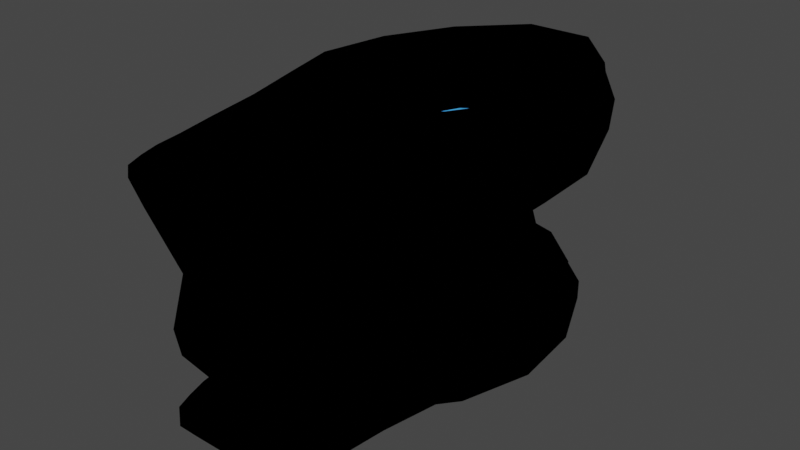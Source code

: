 # Source: toilet_base.blend  (saved by Blender 3.4.6; exported with 4.5.12 LTS)
import bpy
from mathutils import Matrix  # noqa: F401  (used for matrix-valued properties, if any)

bpy.ops.wm.read_factory_settings(use_empty=True)
scene = bpy.context.scene
scene.name = 'Scene'

# ---- collections
col_collection = bpy.data.collections.new('Collection'); scene.collection.children.link(col_collection)

# ---- materials (node trees are filled in below, after node groups)
mat_water = bpy.data.materials.new('Water')
mat_water.use_transparent_shadow = False
mat_water.diffuse_color = (1.0, 1.0, 1.0, 1.0)
mat_water.roughness = 0.5528
mat_water.specular_intensity = 0.0
mat_toiletbody = bpy.data.materials.new('ToiletBody')
mat_toiletbody.use_transparent_shadow = False
mat_toiletbody.diffuse_color = (1.0, 1.0, 1.0, 1.0)
mat_toiletbody.roughness = 0.5528
mat_toiletbody.specular_intensity = 0.0
mat_outline = bpy.data.materials.new('Outline')
mat_outline.alpha_threshold = 0.0
mat_outline.use_backface_culling = True
mat_outline.roughness = 0.5
mat_outline.line_color = (0.0, 0.0, 0.0, 1.0)

# ---- node groups
ng_auto_smooth = bpy.data.node_groups.new('Auto Smooth', 'GeometryNodeTree')
_s = ng_auto_smooth.interface.new_socket(name='Geometry', in_out='OUTPUT', socket_type='NodeSocketGeometry')
_s = ng_auto_smooth.interface.new_socket(name='Geometry', in_out='INPUT', socket_type='NodeSocketGeometry')
_s = ng_auto_smooth.interface.new_socket(name='Angle', in_out='INPUT', socket_type='NodeSocketFloat')
_s.subtype = 'ANGLE'
_s.min_value = 0.0
_s.max_value = 3.142
ng_auto_smooth.is_modifier = True
_N = ng_auto_smooth.nodes; _L = ng_auto_smooth.links
n0 = _N.new('NodeGroupOutput'); n0.name = 'Group Output'; n0.location = (480, -100)
n1 = _N.new('NodeGroupInput'); n1.name = 'Group Input'; n1.location = (-420, -300)
n2 = _N.new('NodeGroupInput'); n2.name = 'Group Input.001'; n2.location = (-60, -100)
n3 = _N.new('GeometryNodeSetShadeSmooth'); n3.name = 'Set Shade Smooth'; n3.location = (120, -100)
n3.domain = 'EDGE'
n4 = _N.new('GeometryNodeSetShadeSmooth'); n4.name = 'Set Shade Smooth.001'; n4.location = (300, -100)
n5 = _N.new('GeometryNodeInputMeshEdgeAngle'); n5.name = 'Edge Angle'; n5.location = (-420, -220)
n6 = _N.new('GeometryNodeInputEdgeSmooth'); n6.name = 'Is Edge Smooth'; n6.location = (-60, -160)
n7 = _N.new('GeometryNodeInputShadeSmooth'); n7.name = 'Is Face Smooth'; n7.location = (-240, -340)
n8 = _N.new('FunctionNodeBooleanMath'); n8.name = 'Boolean Math'; n8.location = (-60, -220)
n9 = _N.new('FunctionNodeCompare'); n9.name = 'Compare'; n9.location = (-240, -180)
n9.operation = 'LESS_EQUAL'
_L.new(n5.outputs[0], n9.inputs[0])
_L.new(n4.outputs[0], n0.inputs[0])
_L.new(n1.outputs[1], n9.inputs[1])
_L.new(n9.outputs[0], n8.inputs[0])
_L.new(n7.outputs[0], n8.inputs[1])
_L.new(n2.outputs[0], n3.inputs[0])
_L.new(n6.outputs[0], n3.inputs[1])
_L.new(n3.outputs[0], n4.inputs[0])
_L.new(n8.outputs[0], n3.inputs[2])
n0.is_active_output = True

# ---- material node trees
mat_water.use_nodes = True; mat_water.node_tree.nodes.clear()
_N = mat_water.node_tree.nodes; _L = mat_water.node_tree.links
n0 = _N.new('ShaderNodeBsdfPrincipled'); n0.name = 'Principled BSDF'; n0.location = (10, 300)
n0.distribution = 'GGX'
n0.subsurface_method = 'RANDOM_WALK_SKIN'
n0.inputs[0].default_value = (0.07439, 0.4434, 1.0, 1.0)
n0.inputs[2].default_value = 0.5528
n0.inputs[3].default_value = 1.45
n0.inputs[13].default_value = 0.0
n0.inputs[27].default_value = (0.0, 0.0, 0.0, 1.0)
n1 = _N.new('ShaderNodeOutputMaterial'); n1.name = 'Material Output'; n1.location = (300, 300)
n2 = _N.new('ShaderNodeNormalMap'); n2.name = 'Normal Map'; n2.location = (-300, -300)
n2.label = 'Normal/Map'
_L.new(n0.outputs[0], n1.inputs[0])
_L.new(n2.outputs[0], n0.inputs[5])
n1.is_active_output = True
mat_toiletbody.use_nodes = True; mat_toiletbody.node_tree.nodes.clear()
_N = mat_toiletbody.node_tree.nodes; _L = mat_toiletbody.node_tree.links
n0 = _N.new('ShaderNodeBsdfPrincipled'); n0.name = 'Principled BSDF'; n0.location = (10, 300)
n0.distribution = 'GGX'
n0.subsurface_method = 'RANDOM_WALK_SKIN'
n0.inputs[0].default_value = (1.0, 1.0, 1.0, 1.0)
n0.inputs[2].default_value = 0.5528
n0.inputs[3].default_value = 1.45
n0.inputs[13].default_value = 0.0
n0.inputs[27].default_value = (0.0, 0.0, 0.0, 1.0)
n1 = _N.new('ShaderNodeOutputMaterial'); n1.name = 'Material Output'; n1.location = (300, 300)
n2 = _N.new('ShaderNodeNormalMap'); n2.name = 'Normal Map'; n2.location = (-300, -300)
n2.label = 'Normal/Map'
_L.new(n0.outputs[0], n1.inputs[0])
_L.new(n2.outputs[0], n0.inputs[5])
n1.is_active_output = True
mat_outline.use_nodes = True; mat_outline.node_tree.nodes.clear()
_N = mat_outline.node_tree.nodes; _L = mat_outline.node_tree.links
n0 = _N.new('ShaderNodeOutputMaterial'); n0.name = 'Material Output'; n0.location = (300, 300)
n0.target = 'CYCLES'
n1 = _N.new('ShaderNodeEmission'); n1.name = 'Emission'; n1.location = (10, 300)
n1.inputs[0].default_value = (0.0, 0.0, 0.0, 1.0)
n2 = _N.new('ShaderNodeOutputMaterial'); n2.name = 'Material Output.001'; n2.location = (0, 0)
n2.target = 'EEVEE'
n3 = _N.new('ShaderNodeMixShader'); n3.name = 'Mix Shader'; n3.location = (0, 0)
n3.label = 'Disable Shadow'
n3.hide = True
n4 = _N.new('ShaderNodeLightPath'); n4.name = 'Light Path'; n4.location = (0, 0)
n4.hide = True
n5 = _N.new('ShaderNodeBsdfTransparent'); n5.name = 'Transparent BSDF'; n5.location = (0, 0)
n5.hide = True
_L.new(n1.outputs[0], n0.inputs[0])
_L.new(n1.outputs[0], n3.inputs[1])
_L.new(n3.outputs[0], n2.inputs[0])
_L.new(n4.outputs[1], n3.inputs[0])
_L.new(n5.outputs[0], n3.inputs[2])
n0.is_active_output = True

# ---- world
world_world = bpy.data.worlds.new('World'); scene.world = world_world
world_world.use_nodes = True; world_world.node_tree.nodes.clear()
_N = world_world.node_tree.nodes; _L = world_world.node_tree.links
n0 = _N.new('ShaderNodeOutputWorld'); n0.name = 'World Output'; n0.location = (300, 300)
n1 = _N.new('ShaderNodeBackground'); n1.name = 'Background'; n1.location = (10, 300)
n1.inputs[0].default_value = (0.05088, 0.05088, 0.05088, 1.0)
_L.new(n1.outputs[0], n0.inputs[0])
n0.is_active_output = True
world_world.color = (0.05088, 0.05088, 0.05088)
world_world.use_sun_shadow = False
world_world.sun_shadow_jitter_overblur = 0.0

# ---- meshes
me_mesh_153 = bpy.data.meshes.new('Mesh.153')
me_mesh_153.from_pydata([(0.137, 0.3564, 0.3311), (0.1325, 0.445, 0.3311), (0.1393, 0.4011, 0.3311), (0.1256, 0.3141, 0.3311), (0.1169, 0.4851, 0.3311), (0.1059, 0.2769, 0.3311), (0.09364, 0.5188, 0.3311), (0.07936, 0.2475, 0.3311), (0.0643, 0.5437, 0.3311), (0.04767, 0.2277, 0.3311), (0.03088, 0.5581, 0.3311), (0.01303, 0.2191, 0.3311), (-0.00435, 0.5611, 0.3311), (-0.0222, 0.222, 0.3311), (-0.03899, 0.5524, 0.3311), (-0.05562, 0.2365, 0.3311), (-0.07068, 0.5326, 0.3311), (-0.08496, 0.2614, 0.3311), (-0.09725, 0.5032, 0.3311), (-0.1082, 0.295, 0.3311), (-0.1169, 0.466, 0.3311), (-0.1238, 0.3352, 0.3311), (-0.1283, 0.4237, 0.3311), (-0.1306, 0.3791, 0.3311)], [], [(0, 1, 2), (1, 0, 3), (1, 3, 4), (4, 3, 5), (4, 5, 6), (6, 5, 7), (6, 7, 8), (8, 7, 9), (8, 9, 10), (10, 9, 11), (10, 11, 12), (12, 11, 13), (12, 13, 14), (14, 13, 15), (14, 15, 16), (16, 15, 17), (16, 17, 18), (18, 17, 19), (18, 19, 20), (20, 19, 21), (20, 21, 22), (22, 21, 23)])
me_mesh_153.polygons.foreach_set('use_smooth', [True] * 22)
_uv = me_mesh_153.uv_layers.new(name='UVChannel_1')
_uv.uv.foreach_set('vector', [-0.0019, 0.1306, -0.005538, 0.07411, -5.921e-16, 0.1021, -0.005538, 0.07411, -0.0019, 0.1306, -0.01111, 0.1576, -0.005538, 0.07411, -0.01111, 0.1576, -0.01814, 0.04849, -0.01814, 0.04849, -0.01111, 0.1576, -0.027, 0.1814, -0.01814, 0.04849, -0.027, 0.1814, -0.03694, 0.027, -0.03694, 0.027, -0.027, 0.1814, -0.04849, 0.2002, -0.03694, 0.027, -0.04849, 0.2002, -0.06066, 0.01111, -0.06066, 0.01111, -0.04849, 0.2002, -0.07411, 0.2128, -0.06066, 0.01111, -0.07411, 0.2128, -0.08769, 0.0019, -0.08769, 0.0019, -0.07411, 0.2128, -0.1021, 0.2183, -0.08769, 0.0019, -0.1021, 0.2183, -0.1162, 0.0, -0.1162, 0.0, -0.1021, 0.2183, -0.1306, 0.2164, -0.1162, 0.0, -0.1306, 0.2164, -0.1442, 0.005538, -0.1442, 0.005538, -0.1306, 0.2164, -0.1576, 0.2072, -0.1442, 0.005538, -0.1576, 0.2072, -0.1698, 0.01814, -0.1698, 0.01814, -0.1576, 0.2072, -0.1814, 0.1913, -0.1698, 0.01814, -0.1814, 0.1913, -0.1913, 0.03694, -0.1913, 0.03694, -0.1814, 0.1913, -0.2002, 0.1698, -0.1913, 0.03694, -0.2002, 0.1698, -0.2072, 0.06066, -0.2072, 0.06066, -0.2002, 0.1698, -0.2128, 0.1442, -0.2072, 0.06066, -0.2128, 0.1442, -0.2164, 0.08769, -0.2164, 0.08769, -0.2128, 0.1442, -0.2183, 0.1162])
_uv.active_render = True
_uv = me_mesh_153.uv_layers.new(name='UVChannel_2')
_uv.uv.foreach_set('vector', [-0.0019, 0.1306, -0.005538, 0.07411, -5.921e-16, 0.1021, -0.005538, 0.07411, -0.0019, 0.1306, -0.01111, 0.1576, -0.005538, 0.07411, -0.01111, 0.1576, -0.01814, 0.04849, -0.01814, 0.04849, -0.01111, 0.1576, -0.027, 0.1814, -0.01814, 0.04849, -0.027, 0.1814, -0.03694, 0.027, -0.03694, 0.027, -0.027, 0.1814, -0.04849, 0.2002, -0.03694, 0.027, -0.04849, 0.2002, -0.06066, 0.01111, -0.06066, 0.01111, -0.04849, 0.2002, -0.07411, 0.2128, -0.06066, 0.01111, -0.07411, 0.2128, -0.08769, 0.0019, -0.08769, 0.0019, -0.07411, 0.2128, -0.1021, 0.2183, -0.08769, 0.0019, -0.1021, 0.2183, -0.1162, 0.0, -0.1162, 0.0, -0.1021, 0.2183, -0.1306, 0.2164, -0.1162, 0.0, -0.1306, 0.2164, -0.1442, 0.005538, -0.1442, 0.005538, -0.1306, 0.2164, -0.1576, 0.2072, -0.1442, 0.005538, -0.1576, 0.2072, -0.1698, 0.01814, -0.1698, 0.01814, -0.1576, 0.2072, -0.1814, 0.1913, -0.1698, 0.01814, -0.1814, 0.1913, -0.1913, 0.03694, -0.1913, 0.03694, -0.1814, 0.1913, -0.2002, 0.1698, -0.1913, 0.03694, -0.2002, 0.1698, -0.2072, 0.06066, -0.2072, 0.06066, -0.2002, 0.1698, -0.2128, 0.1442, -0.2072, 0.06066, -0.2128, 0.1442, -0.2164, 0.08769, -0.2164, 0.08769, -0.2128, 0.1442, -0.2183, 0.1162])
me_mesh_153.materials.append(mat_water)
me_mesh_153.update()
me_mesh_153.normals_split_custom_set([tuple(v) for v in zip(*[iter([1.499e-06, 0.0, -1.0, -2.935e-06, 0.0, -1.0, 0.0, 0.0, -1.0, -2.935e-06, 0.0, -1.0, 1.499e-06, 0.0, -1.0, -1.356e-06, 0.0, -1.0, -2.935e-06, 0.0, -1.0, -1.356e-06, 0.0, -1.0, 2.037e-06, 0.0, -1.0, 2.037e-06, 0.0, -1.0, -1.356e-06, 0.0, -1.0, -1.252e-07, 0.0, -1.0, 2.037e-06, 0.0, -1.0, -1.252e-07, 0.0, -1.0, 5.502e-07, 0.0, -1.0, 5.502e-07, 0.0, -1.0, -1.252e-07, 0.0, -1.0, -9.774e-07, 0.0, -1.0, 5.502e-07, 0.0, -1.0, -9.774e-07, 0.0, -1.0, 8.85e-07, 0.0, -1.0, 8.85e-07, 0.0, -1.0, -9.774e-07, 0.0, -1.0, -1.936e-06, -2.694e-08, -1.0, 8.85e-07, 0.0, -1.0, -1.936e-06, -2.694e-08, -1.0, 4.548e-07, -5.135e-08, -1.0, 4.548e-07, -5.135e-08, -1.0, -1.936e-06, -2.694e-08, -1.0, -3.926e-08, -4.54e-08, -1.0, 4.548e-07, -5.135e-08, -1.0, -3.926e-08, -4.54e-08, -1.0, 7.704e-08, -4.632e-08, -1.0, 7.704e-08, -4.632e-08, -1.0, -3.926e-08, -4.54e-08, -1.0, 1.226e-06, -2.521e-08, -1.0, 7.704e-08, -4.632e-08, -1.0, 1.226e-06, -2.521e-08, -1.0, 5.259e-07, 0.0, -1.0, 5.259e-07, 0.0, -1.0, 1.226e-06, -2.521e-08, -1.0, -2.071e-07, 0.0, -1.0, 5.259e-07, 0.0, -1.0, -2.071e-07, 0.0, -1.0, 1.077e-06, 0.0, -1.0, 1.077e-06, 0.0, -1.0, -2.071e-07, 0.0, -1.0, -1.002e-06, 0.0, -1.0, 1.077e-06, 0.0, -1.0, -1.002e-06, 0.0, -1.0, 2.777e-07, 0.0, -1.0, 2.777e-07, 0.0, -1.0, -1.002e-06, 0.0, -1.0, -4.509e-07, 0.0, -1.0, 2.777e-07, 0.0, -1.0, -4.509e-07, 0.0, -1.0, 1.834e-06, 0.0, -1.0, 1.834e-06, 0.0, -1.0, -4.509e-07, 0.0, -1.0, 7.475e-07, 0.0, -1.0, 1.834e-06, 0.0, -1.0, 7.475e-07, 0.0, -1.0, 0.0, 0.0, -1.0, 0.0, 0.0, -1.0, 7.475e-07, 0.0, -1.0, 0.0, 0.0, -1.0])] * 3)])
me_mesh_001 = bpy.data.meshes.new('mesh.001')
me_mesh_001.from_pydata([(0.08395, -0.07751, 0.3529), (-0.08725, -0.09811, 0.353), (0.08035, 0.234, 0.3533), (-0.08562, 0.234, 0.3533), (0.09548, -0.04807, 0.3533), (0.0576, -0.04807, 0.3533), (0.05359, -0.07751, 0.3533), (-0.05858, -0.09811, 0.3531), (-0.09408, -0.07751, 0.3533), (-0.05972, -0.07751, 0.3532), (0.1328, 0.3208, 0.3533), (0.1492, 0.2148, 0.3533), (0.1814, 0.3134, 0.3533), (0.08179, 0.1335, 0.3533), (0.1261, 0.1335, 0.3533), (0.02931, 0.2041, 0.3533), (0.03086, 0.1335, 0.3533), (-0.03504, 0.2041, 0.3533), (-0.08791, 0.1335, 0.3533), (-0.03442, 0.1335, 0.3533), (-0.162, 0.2251, 0.3533), (-0.1376, 0.1335, 0.3533), (0.1089, 0.04942, 0.3533), (0.102, -0.009156, 0.3533), (0.07286, 0.04942, 0.3533), (0.06497, -0.009156, 0.3533), (0.02675, 0.04942, 0.3533), (0.0233, -0.009156, 0.3533), (0.01957, -0.04807, 0.3533), (0.01615, -0.07751, 0.3533), (-0.0243, -0.009156, 0.3533), (-0.02138, -0.04807, 0.3532), (-0.02049, -0.07751, 0.3531), (-0.02022, -0.09811, 0.3529), (0.0149, -0.09811, 0.3533), (-0.06415, -0.04807, 0.3533), (-0.07077, -0.009156, 0.3533), (-0.1094, -0.009156, 0.3533), (-0.1033, -0.04807, 0.3533), (-0.1217, 0.04942, 0.3533), (-0.1853, 0.3134, 0.3532), (-0.17, 0.4193, 0.3526), (0.1257, 0.5174, 0.3533), (0.1707, 0.4193, 0.3531), (0.103, 0.4954, 0.3533), (0.1386, 0.4099, 0.3533), (-0.02823, 0.5417, 0.3533), (-0.09402, 0.4954, 0.3533), (-0.1327, 0.4099, 0.3533), (-0.1314, 0.3208, 0.3533), (-0.119, 0.5174, 0.3533), (-0.04189, 0.6, 0.3533), (0.05092, 0.6, 0.3533), (0.03726, 0.5417, 0.3533), (-0.08031, 0.04942, 0.3533), (-0.02932, 0.04942, 0.3533), (0.05359, -0.09811, 0.3533), (0.08395, -0.09811, 0.3529), (0.08395, -0.07751, 0.3447), (-0.08725, -0.09811, 0.3448), (0.09548, -0.04807, 0.3451), (-0.05858, -0.09811, 0.3448), (-0.09408, -0.07751, 0.345), (0.1492, 0.2148, 0.3451), (0.1814, 0.3134, 0.3451), (0.1261, 0.1335, 0.3451), (-0.162, 0.2251, 0.3451), (-0.1376, 0.1335, 0.3451), (0.1089, 0.04942, 0.3451), (0.102, -0.009156, 0.3451), (-0.02022, -0.09811, 0.3446), (0.0149, -0.09811, 0.3451), (-0.1094, -0.009156, 0.3451), (-0.1033, -0.04807, 0.3451), (-0.1217, 0.04942, 0.3451), (-0.1853, 0.3134, 0.345), (-0.17, 0.4193, 0.3443), (0.1257, 0.5174, 0.3451), (0.1707, 0.4193, 0.3449), (-0.119, 0.5174, 0.3451), (-0.04189, 0.6, 0.3451), (0.05092, 0.6, 0.3451), (0.05359, -0.09811, 0.3451), (0.08395, -0.09811, 0.3447), (0.08565, -0.06068, 0.3032), (-0.08884, -0.08129, 0.3033), (0.09812, -0.03124, 0.3036), (-0.05811, -0.08129, 0.3033), (-0.09617, -0.06068, 0.3035), (0.1598, 0.2316, 0.3036), (0.1942, 0.3302, 0.3036), (0.128, 0.1504, 0.3036), (-0.1731, 0.242, 0.3036), (-0.14, 0.1504, 0.3036), (0.1166, 0.06625, 0.3036), (0.1088, 0.007669, 0.3036), (-0.02012, -0.08129, 0.3031), (0.01469, -0.08129, 0.3036), (-0.1163, 0.007669, 0.3036), (-0.1062, -0.03124, 0.3036), (-0.13, 0.06625, 0.3036), (-0.198, 0.3302, 0.3035), (-0.1816, 0.4361, 0.3028), (0.1345, 0.5342, 0.3036), (0.1827, 0.4361, 0.3034), (-0.1271, 0.5342, 0.3036), (-0.04463, 0.5973, 0.3036), (0.05462, 0.5973, 0.3036), (0.05311, -0.08129, 0.3036), (0.08565, -0.08129, 0.3032), (0.02503, -0.06068, 0.237), (-0.03049, -0.08129, 0.2371), (0.02877, -0.03124, 0.2374), (-0.02119, -0.08129, 0.2372), (-0.0327, -0.06068, 0.2374), (0.1342, 0.2315, 0.2374), (0.1626, 0.3302, 0.2374), (0.0785, 0.1504, 0.2374), (-0.1443, 0.2419, 0.2374), (-0.09039, 0.1504, 0.2374), (0.07917, 0.06625, 0.2374), (0.05637, 0.007669, 0.2374), (-0.00875, -0.08129, 0.237), (0.002639, -0.08129, 0.2374), (-0.06339, 0.007669, 0.2374), (-0.03569, -0.03124, 0.2374), (-0.09041, 0.06625, 0.2374), (-0.1673, 0.3302, 0.2373), (-0.1589, 0.4361, 0.2367), (0.1186, 0.5342, 0.2374), (0.1582, 0.4361, 0.2372), (-0.1126, 0.5342, 0.2374), (-0.03969, 0.5728, 0.2374), (0.04794, 0.5728, 0.2374), (0.01518, -0.08129, 0.2374), (0.02503, -0.08129, 0.237), (0.02448, -0.08215, 0.1735), (-0.02994, -0.1026, 0.1736), (0.02814, -0.05317, 0.1738), (-0.02083, -0.1026, 0.1736), (-0.03211, -0.08216, 0.1738), (0.06171, 0.1908, 0.1739), (0.09593, 0.2478, 0.1739), (0.05686, 0.1245, 0.1739), (-0.07273, 0.2009, 0.1739), (-0.07192, 0.1245, 0.1739), (0.04861, 0.04236, 0.1739), (0.05485, -0.01518, 0.1739), (-0.008636, -0.1026, 0.1734), (0.002528, -0.1026, 0.1738), (-0.06184, -0.01519, 0.1739), (-0.03504, -0.05317, 0.1739), (-0.0597, 0.04236, 0.1738), (-0.09894, 0.2478, 0.1738), (-0.09075, 0.3516, 0.1731), (0.06609, 0.4478, 0.1739), (0.09027, 0.3516, 0.1736), (-0.06341, 0.4478, 0.1739), (-0.02252, 0.51, 0.1739), (0.02639, 0.51, 0.1739), (0.01483, -0.1026, 0.1738), (0.02448, -0.1026, 0.1735), (0.02384, -0.07543, 0.1379), (-0.02931, -0.09581, 0.138), (0.02742, -0.04706, 0.1382), (-0.02041, -0.09581, 0.138), (-0.03143, -0.07545, 0.1382), (0.06087, 0.1898, 0.1382), (0.0943, 0.2446, 0.1382), (0.05523, 0.1259, 0.1382), (-0.07166, 0.1997, 0.1382), (-0.06966, 0.1259, 0.1382), (0.04734, 0.04617, 0.1382), (0.05311, -0.01014, 0.1382), (-0.008504, -0.09581, 0.1378), (0.0024, -0.09581, 0.1382), (-0.06007, -0.01014, 0.1382), (-0.03429, -0.04706, 0.1382), (-0.05835, 0.04619, 0.1382), (-0.09728, 0.2446, 0.1381), (-0.08942, 0.3459, 0.1375), (0.06542, 0.4399, 0.1382), (0.08886, 0.3459, 0.138), (-0.06287, 0.4399, 0.1382), (-0.02247, 0.5007, 0.1382), (0.02627, 0.5007, 0.1382), (0.01441, -0.09581, 0.1382), (0.02384, -0.09581, 0.1379), (0.02384, -0.03186, 0.07731), (-0.02931, -0.05159, 0.0774), (0.02742, -0.003676, 0.07766), (-0.02041, -0.05159, 0.07744), (-0.03143, -0.03186, 0.07765), (0.07681, 0.1686, 0.07766), (0.1187, 0.2621, 0.07766), (0.06508, 0.1444, 0.07766), (-0.08995, 0.178, 0.07766), (-0.07898, 0.1443, 0.07766), (0.04734, 0.08966, 0.07766), (0.05311, 0.03358, 0.07766), (-0.008504, -0.05159, 0.07725), (0.0024, -0.05159, 0.07766), (-0.06007, 0.03358, 0.07766), (-0.03429, -0.003676, 0.07766), (-0.05835, 0.08966, 0.07766), (-0.1221, 0.2621, 0.07757), (-0.112, 0.3634, 0.07696), (0.08212, 0.4574, 0.07766), (0.1117, 0.3634, 0.07746), (-0.07855, 0.4574, 0.07766), (-0.0279, 0.5182, 0.07766), (0.03304, 0.5182, 0.07766), (0.01441, -0.05159, 0.07766), (0.02384, -0.05159, 0.07731), (0.03806, -0.01186, 0.0237), (-0.04349, -0.02235, 0.02374), (0.04355, 0.002852, 0.02388), (-0.02983, -0.02225, 0.02377), (-0.04674, -0.01188, 0.02388), (0.1348, 0.1919, 0.05817), (0.1635, 0.2863, 0.05817), (0.05813, 0.09451, 0.02388), (-0.1467, 0.2018, 0.05817), (-0.06748, 0.09453, 0.02388), (0.04994, 0.05192, 0.02388), (0.04668, 0.02262, 0.02388), (-0.01156, -0.02252, 0.02366), (0.00517, -0.02245, 0.02388), (-0.05404, 0.02263, 0.02388), (-0.05113, 0.002837, 0.02388), (-0.05991, 0.05192, 0.02388), (-0.1674, 0.2863, 0.05808), (-0.1536, 0.3877, 0.05747), (0.1132, 0.4816, 0.05817), (0.1538, 0.3877, 0.05797), (-0.1076, 0.4816, 0.05817), (-0.03804, 0.5424, 0.05817), (0.04571, 0.5424, 0.05817), (0.0236, -0.02222, 0.02388), (0.03806, -0.02237, 0.0237), (0.07572, -0.03502, 0.01337), (-0.07917, -0.05457, 0.01535), (0.08615, -0.006648, 0.01479), (-0.05323, -0.05392, 0.01123), (-0.08536, -0.03506, 0.01473), (0.1348, 0.1919, 0.01645), (0.1639, 0.2863, 0.01645), (0.1138, 0.1656, 0.01645), (-0.1468, 0.2018, 0.01645), (-0.1247, 0.1656, 0.01645), (0.09829, 0.08655, 0.01408), (0.09209, 0.03103, 0.01549), (-0.01853, -0.05364, 0.01084), (0.01325, -0.05362, 0.01125), (-0.09922, 0.03099, 0.01495), (-0.09368, -0.006665, 0.01478), (-0.1104, 0.08655, 0.01479), (-0.1679, 0.2863, 0.01636), (-0.1541, 0.3877, 0.01575), (0.1135, 0.4816, 0.01645), (0.1542, 0.3877, 0.01625), (-0.1079, 0.4816, 0.01645), (-0.03814, 0.5424, 0.01645), (0.04583, 0.5424, 0.01645), (0.04825, -0.05391, 0.01137), (0.07572, -0.05464, 0.01553), (0.07572, -0.03502, 0.01337), (-0.07917, -0.05457, 0.01535), (0.08615, -0.006648, 0.01479), (-0.05323, -0.05392, 0.01123), (-0.08536, -0.03506, 0.01473), (0.1348, 0.1919, 0.01645), (0.1639, 0.2863, 0.01645), (0.1138, 0.1656, 0.01645), (-0.1468, 0.2018, 0.01645), (-0.1247, 0.1656, 0.01645), (0.09829, 0.08655, 0.01408), (0.09209, 0.03103, 0.01549), (-0.01853, -0.05364, 0.01084), (0.01325, -0.05362, 0.01125), (-0.09922, 0.03099, 0.01495), (-0.09368, -0.006665, 0.01478), (-0.1104, 0.08655, 0.01479), (-0.1679, 0.2863, 0.01636), (-0.1541, 0.3877, 0.01575), (0.1135, 0.4816, 0.01645), (0.1542, 0.3877, 0.01625), (-0.1079, 0.4816, 0.01645), (-0.03814, 0.5424, 0.01645), (0.04583, 0.5424, 0.01645), (0.04825, -0.05391, 0.01137), (0.07572, -0.05464, 0.01553), (0.08112, -0.0481, 0.01562), (-0.08447, -0.06912, 0.01618), (0.09227, -0.01808, 0.01632), (-0.05674, -0.06812, 0.01534), (-0.09108, -0.0482, 0.01637), (0.1443, 0.1947, 0.01646), (0.1754, 0.2956, 0.01646), (0.1219, 0.1666, 0.01646), (-0.1568, 0.2053, 0.01646), (-0.1332, 0.1666, 0.01646), (0.1052, 0.0818, 0.01583), (0.09862, 0.02238, 0.0163), (-0.01964, -0.06773, 0.01491), (0.01433, -0.06771, 0.01535), (-0.1059, 0.02237, 0.01629), (-0.09998, -0.0181, 0.01633), (-0.1178, 0.08175, 0.01625), (-0.1793, 0.2956, 0.01636), (-0.1645, 0.404, 0.01571), (0.1215, 0.5044, 0.01645), (0.1651, 0.404, 0.01624), (-0.1152, 0.5044, 0.01646), (-0.0406, 0.5694, 0.01646), (0.04917, 0.5694, 0.01646), (0.05175, -0.06811, 0.01554), (0.08112, -0.06921, 0.01608), (0.08112, -0.04882, -0.001418), (-0.08447, -0.06987, -0.001322), (0.09227, -0.01877, -0.001045), (-0.05674, -0.06917, -0.001273), (-0.09108, -0.04889, -0.001054), (0.1443, 0.1947, -0.001042), (0.1754, 0.2956, -0.001042), (0.1219, 0.1666, -0.001042), (-0.1568, 0.2053, -0.001042), (-0.1332, 0.1666, -0.001042), (0.1052, 0.08109, -0.001042), (0.09862, 0.02147, -0.001042), (-0.01964, -0.06889, -0.001483), (0.01433, -0.06887, -0.001044), (-0.1059, 0.02146, -0.001043), (-0.09998, -0.01878, -0.001043), (-0.1178, 0.08105, -0.001044), (-0.1793, 0.2956, -0.001141), (-0.1645, 0.404, -0.00179), (0.1215, 0.5044, -0.001043), (0.1651, 0.404, -0.001254), (-0.1152, 0.5044, -0.001042), (-0.0406, 0.5694, -0.001042), (0.04917, 0.5694, -0.001042), (0.05175, -0.06916, -0.001045), (0.08112, -0.06993, -0.001418), (0.08035, 0.234, 0.3363), (-0.08562, 0.234, 0.3363), (0.1328, 0.3208, 0.3363), (0.02931, 0.2041, 0.3363), (-0.03504, 0.2041, 0.3363), (0.103, 0.4954, 0.3363), (0.1386, 0.4099, 0.3363), (-0.02823, 0.5417, 0.3363), (-0.09402, 0.4954, 0.3363), (-0.1327, 0.4099, 0.3363), (-0.1314, 0.3208, 0.3363), (0.03726, 0.5417, 0.3363), (0.08394, 0.214, 0.3363), (-0.08957, 0.214, 0.3363), (0.1388, 0.3138, 0.3363), (0.03059, 0.1796, 0.3363), (-0.03669, 0.1796, 0.3363), (0.1076, 0.5145, 0.3363), (0.1448, 0.4163, 0.3363), (-0.02956, 0.5677, 0.3363), (-0.09835, 0.5145, 0.3363), (-0.1388, 0.4163, 0.3363), (-0.1374, 0.3138, 0.3363), (0.0389, 0.5677, 0.3363), (0.07134, 0.2492, 0.2522), (-0.07575, 0.2492, 0.2522), (0.1178, 0.3261, 0.2522), (0.02611, 0.2227, 0.2522), (-0.03092, 0.2227, 0.2522), (0.09139, 0.4809, 0.2522), (0.123, 0.4051, 0.2522), (-0.02488, 0.5219, 0.2522), (-0.08319, 0.4809, 0.2522), (-0.1175, 0.4051, 0.2522), (-0.1163, 0.3261, 0.2522), (0.03316, 0.5219, 0.2522), (0.04331, 0.2965, 0.1981), (-0.04501, 0.2965, 0.1981), (0.07121, 0.3427, 0.1981), (0.01616, 0.2806, 0.1981), (-0.01809, 0.2806, 0.1981), (0.05535, 0.4357, 0.1981), (0.07431, 0.3902, 0.1981), (-0.01446, 0.4603, 0.1981), (-0.04947, 0.4357, 0.1981), (-0.07006, 0.3902, 0.1981), (-0.06934, 0.3427, 0.1981), (0.02039, 0.4603, 0.1981), (0.0239, 0.3029, 0.1551), (-0.02372, 0.3029, 0.1551), (0.03895, 0.3278, 0.1551), (0.009259, 0.2943, 0.1551), (-0.009205, 0.2943, 0.1551), (0.03039, 0.3779, 0.1551), (0.04062, 0.3534, 0.1551), (-0.007249, 0.3912, 0.1551), (-0.02613, 0.3779, 0.1551), (-0.03723, 0.3534, 0.1551), (-0.03684, 0.3278, 0.1551), (0.01154, 0.3912, 0.1551), (0.0239, 0.3124, 0.1076), (-0.02372, 0.3124, 0.1076), (0.03895, 0.3311, 0.09123), (0.009259, 0.306, 0.1133), (-0.009205, 0.306, 0.1133), (0.03039, 0.3688, 0.1222), (0.04062, 0.3504, 0.07437), (-0.007249, 0.3788, 0.1134), (-0.02613, 0.3688, 0.1222), (-0.03723, 0.3504, 0.07437), (-0.03684, 0.3311, 0.09123), (0.01154, 0.3788, 0.1134), (0.009798, 0.2534, 0.09197), (-0.00825, 0.2534, 0.09197), (0.0155, 0.2605, 0.08575), (0.004249, 0.251, 0.09411), (-0.002749, 0.251, 0.09411), (0.01226, 0.2748, 0.07323), (0.01613, 0.2678, 0.07936), (-0.002008, 0.2786, 0.06992), (-0.009163, 0.2748, 0.07323), (-0.01337, 0.2678, 0.07936), (-0.01322, 0.2605, 0.08575), (0.005113, 0.2786, 0.06992), (0.009798, 0.1907, 0.07261), (-0.00825, 0.1907, 0.07261), (0.0155, 0.1926, 0.06336), (0.004249, 0.19, 0.0758), (-0.002749, 0.19, 0.0758), (0.01226, 0.1963, 0.04475), (0.01613, 0.1945, 0.05386), (-0.002008, 0.1973, 0.03982), (-0.009163, 0.1963, 0.04475), (-0.01337, 0.1945, 0.05386), (-0.01322, 0.1925, 0.06336), (0.005113, 0.1973, 0.03982), (0.001191, 0.1936, 0.05837), (0.1276, 0.3845, -0.0004569), (0.1016, 0.2616, -0.0004969), (0.08357, 0.2189, -0.0006171), (0.06972, 0.1154, -0.0006177), (0.06522, 0.04308, -0.0005992), (0.05988, -0.005186, -0.0005932), (0.05052, -0.04313, -0.0009909), (0.04885, 0.4462, -0.0001847), (0.03421, 0.3086, -0.0002978), (0.02599, 0.2525, -0.0005164), (0.01891, 0.1361, -0.0005553), (0.01893, 0.05631, -0.0005318), (0.01617, 0.003664, -0.0005359), (0.01099, -0.04036, -0.000925), (-0.04779, 0.4457, -0.0002518), (-0.04469, 0.3104, -0.0004215), (-0.03819, 0.2514, -0.0006523), (-0.03444, 0.1351, -0.000799), (-0.02807, 0.05576, -0.0008735), (-0.02661, 0.003168, -0.000929), (-0.02522, -0.04103, -0.001241), (-0.1277, 0.3838, -0.0002742), (-0.1121, 0.2677, -0.0003697), (-0.0947, 0.2173, -0.0005501), (-0.08357, 0.1137, -0.0006758), (-0.07357, 0.04231, -0.0007555), (-0.0693, -0.006031, -0.0008037), (-0.06312, -0.04434, -0.000979)], [], [(0, 4, 5, 6), (1, 7, 9, 8), (2, 11, 12, 10), (2, 13, 14, 11), (2, 15, 16, 13), (3, 18, 19, 17), (3, 20, 21, 18), (23, 22, 24, 25), (23, 25, 5, 4), (25, 24, 26, 27), (25, 27, 28, 5), (28, 29, 6, 5), (28, 27, 30, 31), (28, 31, 32, 29), (32, 33, 34, 29), (32, 31, 35, 9), (32, 9, 7, 33), (35, 31, 30, 36), (35, 36, 37, 38), (35, 38, 8, 9), (43, 42, 44, 45), (43, 45, 10, 12), (48, 47, 50, 41), (48, 41, 40, 49), (50, 47, 46, 51), (52, 51, 46, 53), (52, 53, 44, 42), (49, 40, 20, 3), (39, 37, 36, 54), (39, 54, 18, 21), (54, 36, 30, 55), (54, 55, 19, 18), (55, 30, 27, 26), (55, 26, 16, 19), (26, 24, 13, 16), (24, 22, 14, 13), (6, 29, 34, 56), (19, 16, 15, 17), (0, 6, 56, 57), (7, 1, 59, 61), (56, 34, 71, 82), (8, 38, 73, 62), (41, 50, 79, 76), (23, 4, 60, 69), (1, 8, 62, 59), (0, 57, 83, 58), (37, 39, 74, 72), (33, 7, 61, 70), (52, 42, 77, 81), (57, 56, 82, 83), (39, 21, 67, 74), (11, 14, 65, 63), (20, 40, 75, 66), (4, 0, 58, 60), (34, 33, 70, 71), (40, 41, 76, 75), (21, 20, 66, 67), (50, 51, 80, 79), (42, 43, 78, 77), (51, 52, 81, 80), (38, 37, 72, 73), (12, 11, 63, 64), (43, 12, 64, 78), (14, 22, 68, 65), (22, 23, 69, 68), (78, 64, 90, 104), (73, 72, 98, 99), (63, 65, 91, 89), (76, 79, 105, 102), (62, 73, 99, 88), (67, 66, 92, 93), (79, 80, 106, 105), (72, 74, 100, 98), (65, 68, 94, 91), (80, 81, 107, 106), (74, 67, 93, 100), (68, 69, 95, 94), (81, 77, 103, 107), (60, 58, 84, 86), (66, 75, 101, 92), (69, 60, 86, 95), (82, 71, 97, 108), (61, 59, 85, 87), (75, 76, 102, 101), (71, 70, 96, 97), (58, 83, 109, 84), (59, 62, 88, 85), (77, 78, 104, 103), (70, 61, 87, 96), (83, 82, 108, 109), (64, 63, 89, 90), (90, 89, 115, 116), (104, 90, 116, 130), (99, 98, 124, 125), (89, 91, 117, 115), (102, 105, 131, 128), (88, 99, 125, 114), (93, 92, 118, 119), (105, 106, 132, 131), (98, 100, 126, 124), (91, 94, 120, 117), (106, 107, 133, 132), (100, 93, 119, 126), (94, 95, 121, 120), (107, 103, 129, 133), (86, 84, 110, 112), (92, 101, 127, 118), (95, 86, 112, 121), (108, 97, 123, 134), (87, 85, 111, 113), (101, 102, 128, 127), (97, 96, 122, 123), (84, 109, 135, 110), (85, 88, 114, 111), (103, 104, 130, 129), (96, 87, 113, 122), (109, 108, 134, 135), (135, 134, 160, 161), (116, 115, 141, 142), (130, 116, 142, 156), (125, 124, 150, 151), (115, 117, 143, 141), (128, 131, 157, 154), (114, 125, 151, 140), (119, 118, 144, 145), (131, 132, 158, 157), (124, 126, 152, 150), (117, 120, 146, 143), (132, 133, 159, 158), (126, 119, 145, 152), (120, 121, 147, 146), (133, 129, 155, 159), (112, 110, 136, 138), (118, 127, 153, 144), (121, 112, 138, 147), (134, 123, 149, 160), (113, 111, 137, 139), (127, 128, 154, 153), (123, 122, 148, 149), (110, 135, 161, 136), (111, 114, 140, 137), (129, 130, 156, 155), (122, 113, 139, 148), (143, 146, 172, 169), (158, 159, 185, 184), (152, 145, 171, 178), (146, 147, 173, 172), (159, 155, 181, 185), (138, 136, 162, 164), (144, 153, 179, 170), (147, 138, 164, 173), (160, 149, 175, 186), (139, 137, 163, 165), (153, 154, 180, 179), (149, 148, 174, 175), (136, 161, 187, 162), (137, 140, 166, 163), (155, 156, 182, 181), (148, 139, 165, 174), (161, 160, 186, 187), (142, 141, 167, 168), (156, 142, 168, 182), (151, 150, 176, 177), (141, 143, 169, 167), (154, 157, 183, 180), (140, 151, 177, 166), (145, 144, 170, 171), (157, 158, 184, 183), (150, 152, 178, 176), (166, 177, 203, 192), (171, 170, 196, 197), (183, 184, 210, 209), (176, 178, 204, 202), (169, 172, 198, 195), (184, 185, 211, 210), (178, 171, 197, 204), (172, 173, 199, 198), (185, 181, 207, 211), (164, 162, 188, 190), (170, 179, 205, 196), (173, 164, 190, 199), (186, 175, 201, 212), (165, 163, 189, 191), (179, 180, 206, 205), (175, 174, 200, 201), (162, 187, 213, 188), (163, 166, 192, 189), (181, 182, 208, 207), (174, 165, 191, 200), (187, 186, 212, 213), (168, 167, 193, 194), (182, 168, 194, 208), (177, 176, 202, 203), (167, 169, 195, 193), (180, 183, 209, 206), (192, 203, 229, 218), (197, 196, 222, 223), (209, 210, 236, 235), (202, 204, 230, 228), (195, 198, 224, 221), (210, 211, 237, 236), (204, 197, 223, 230), (198, 199, 225, 224), (211, 207, 233, 237), (190, 188, 214, 216), (196, 205, 231, 222), (199, 190, 216, 225), (212, 201, 227, 238), (191, 189, 215, 217), (205, 206, 232, 231), (201, 200, 226, 227), (188, 213, 239, 214), (189, 192, 218, 215), (207, 208, 234, 233), (200, 191, 217, 226), (213, 212, 238, 239), (194, 193, 219, 220), (208, 194, 220, 234), (203, 202, 228, 229), (193, 195, 221, 219), (206, 209, 235, 232), (232, 235, 261, 258), (218, 229, 255, 244), (223, 222, 248, 249), (235, 236, 262, 261), (228, 230, 256, 254), (221, 224, 250, 247), (236, 237, 263, 262), (230, 223, 249, 256), (224, 225, 251, 250), (237, 233, 259, 263), (216, 214, 240, 242), (222, 231, 257, 248), (225, 216, 242, 251), (238, 227, 253, 264), (217, 215, 241, 243), (231, 232, 258, 257), (227, 226, 252, 253), (214, 239, 265, 240), (215, 218, 244, 241), (233, 234, 260, 259), (226, 217, 243, 252), (239, 238, 264, 265), (220, 219, 245, 246), (234, 220, 246, 260), (229, 228, 254, 255), (219, 221, 247, 245), (245, 247, 273, 271), (258, 261, 287, 284), (244, 255, 281, 270), (249, 248, 274, 275), (261, 262, 288, 287), (254, 256, 282, 280), (247, 250, 276, 273), (262, 263, 289, 288), (256, 249, 275, 282), (250, 251, 277, 276), (263, 259, 285, 289), (242, 240, 266, 268), (248, 257, 283, 274), (251, 242, 268, 277), (264, 253, 279, 290), (243, 241, 267, 269), (257, 258, 284, 283), (253, 252, 278, 279), (240, 265, 291, 266), (241, 244, 270, 267), (259, 260, 286, 285), (252, 243, 269, 278), (265, 264, 290, 291), (246, 245, 271, 272), (260, 246, 272, 286), (255, 254, 280, 281), (271, 273, 299, 297), (284, 287, 313, 310), (270, 281, 307, 296), (275, 274, 300, 301), (287, 288, 314, 313), (280, 282, 308, 306), (273, 276, 302, 299), (288, 289, 315, 314), (282, 275, 301, 308), (276, 277, 303, 302), (289, 285, 311, 315), (268, 266, 292, 294), (274, 283, 309, 300), (277, 268, 294, 303), (290, 279, 305, 316), (269, 267, 293, 295), (283, 284, 310, 309), (279, 278, 304, 305), (266, 291, 317, 292), (267, 270, 296, 293), (285, 286, 312, 311), (278, 269, 295, 304), (291, 290, 316, 317), (272, 271, 297, 298), (286, 272, 298, 312), (281, 280, 306, 307), (307, 306, 332, 333), (297, 299, 325, 323), (310, 313, 339, 336), (296, 307, 333, 322), (301, 300, 326, 327), (313, 314, 340, 339), (306, 308, 334, 332), (299, 302, 328, 325), (314, 315, 341, 340), (308, 301, 327, 334), (302, 303, 329, 328), (315, 311, 337, 341), (294, 292, 318, 320), (300, 309, 335, 326), (303, 294, 320, 329), (316, 305, 331, 342), (295, 293, 319, 321), (309, 310, 336, 335), (305, 304, 330, 331), (292, 317, 343, 318), (293, 296, 322, 319), (311, 312, 338, 337), (304, 295, 321, 330), (317, 316, 342, 343), (298, 297, 323, 324), (312, 298, 324, 338), (44, 53, 355, 349), (3, 17, 348, 345), (48, 49, 354, 353), (2, 10, 346, 344), (10, 45, 350, 346), (15, 2, 344, 347), (53, 46, 351, 355), (46, 47, 352, 351), (49, 3, 345, 354), (45, 44, 349, 350), (47, 48, 353, 352), (17, 15, 347, 348), (353, 354, 366, 365), (346, 350, 362, 358), (348, 347, 359, 360), (347, 344, 356, 359), (355, 351, 363, 367), (351, 352, 364, 363), (345, 348, 360, 357), (349, 355, 367, 361), (352, 353, 365, 364), (350, 349, 361, 362), (354, 345, 357, 366), (344, 346, 358, 356), (356, 358, 370, 368), (365, 366, 378, 377), (358, 362, 374, 370), (360, 359, 371, 372), (359, 356, 368, 371), (367, 363, 375, 379), (363, 364, 376, 375), (357, 360, 372, 369), (361, 367, 379, 373), (364, 365, 377, 376), (362, 361, 373, 374), (366, 357, 369, 378), (378, 369, 381, 390), (368, 370, 382, 380), (377, 378, 390, 389), (370, 374, 386, 382), (372, 371, 383, 384), (371, 368, 380, 383), (379, 375, 387, 391), (375, 376, 388, 387), (369, 372, 384, 381), (373, 379, 391, 385), (376, 377, 389, 388), (374, 373, 385, 386), (386, 385, 397, 398), (390, 381, 393, 402), (380, 382, 394, 392), (389, 390, 402, 401), (382, 386, 398, 394), (384, 383, 395, 396), (383, 380, 392, 395), (391, 387, 399, 403), (387, 388, 400, 399), (381, 384, 396, 393), (385, 391, 403, 397), (388, 389, 401, 400), (398, 397, 409, 410), (402, 393, 405, 414), (392, 394, 406, 404), (401, 402, 414, 413), (394, 398, 410, 406), (396, 395, 407, 408), (395, 392, 404, 407), (403, 399, 411, 415), (399, 400, 412, 411), (393, 396, 408, 405), (397, 403, 415, 409), (400, 401, 413, 412), (413, 414, 426, 425), (406, 410, 422, 418), (408, 407, 419, 420), (407, 404, 416, 419), (415, 411, 423, 427), (411, 412, 424, 423), (405, 408, 420, 417), (409, 415, 427, 421), (412, 413, 425, 424), (410, 409, 421, 422), (414, 405, 417, 426), (404, 406, 418, 416), (416, 418, 430, 428), (425, 426, 438, 437), (418, 422, 434, 430), (420, 419, 431, 432), (419, 416, 428, 431), (427, 423, 435, 439), (423, 424, 436, 435), (417, 420, 432, 429), (421, 427, 439, 433), (424, 425, 437, 436), (422, 421, 433, 434), (426, 417, 429, 438), (433, 439, 440), (436, 437, 440), (434, 433, 440), (438, 429, 440), (428, 430, 440), (437, 438, 440), (430, 434, 440), (432, 431, 440), (431, 428, 440), (439, 435, 440), (435, 436, 440), (429, 432, 440), (324, 441, 337, 338), (441, 448, 341, 337), (448, 455, 340, 341), (455, 462, 339, 340), (462, 335, 336, 339), (323, 442, 441, 324), (442, 449, 448, 441), (449, 456, 455, 448), (456, 463, 462, 455), (463, 326, 335, 462), (325, 443, 442, 323), (443, 450, 449, 442), (450, 457, 456, 449), (457, 464, 463, 456), (464, 327, 326, 463), (328, 444, 443, 325), (444, 451, 450, 443), (451, 458, 457, 450), (458, 465, 464, 457), (465, 334, 327, 464), (329, 445, 444, 328), (445, 452, 451, 444), (452, 459, 458, 451), (459, 466, 465, 458), (466, 332, 334, 465), (320, 446, 445, 329), (446, 453, 452, 445), (453, 460, 459, 452), (460, 467, 466, 459), (467, 333, 332, 466), (318, 447, 446, 320), (447, 454, 453, 446), (454, 461, 460, 453), (461, 468, 467, 460), (468, 322, 333, 467), (343, 342, 447, 318), (342, 331, 454, 447), (331, 330, 461, 454), (330, 321, 468, 461), (321, 319, 322, 468)])
me_mesh_001.polygons.foreach_set('use_smooth', [True] * 473)
me_mesh_001.polygons.foreach_set('material_index', [0, 0, 0, 0, 0, 0, 0, 0, 0, 0, 0, 0, 0, 0, 0, 0, 0, 0, 0, 0, 0, 0, 0, 0, 0, 0, 0, 0, 0, 0, 0, 0, 0, 0, 0, 0, 0, 0, 0, 0, 0, 0, 0, 0, 0, 0, 0, 0, 0, 0, 0, 0, 0, 0, 0, 0, 0, 0, 0, 0, 0, 0, 0, 0, 0, 0, 0, 0, 0, 0, 0, 0, 0, 0, 0, 0, 0, 0, 0, 0, 0, 0, 0, 0, 0, 0, 0, 0, 0, 0, 0, 0, 0, 0, 0, 0, 0, 0, 0, 0, 0, 0, 0, 0, 0, 0, 0, 0, 0, 0, 0, 0, 0, 0, 0, 0, 0, 0, 0, 0, 0, 0, 0, 0, 0, 0, 0, 0, 0, 0, 0, 0, 0, 0, 0, 0, 0, 0, 0, 0, 0, 0, 0, 0, 0, 0, 0, 0, 0, 0, 0, 0, 0, 0, 0, 0, 0, 0, 0, 0, 0, 0, 0, 0, 0, 0, 0, 0, 0, 0, 0, 0, 0, 0, 0, 0, 0, 0, 0, 0, 0, 0, 0, 0, 0, 0, 0, 0, 0, 0, 0, 0, 0, 0, 0, 0, 0, 0, 0, 0, 0, 0, 0, 0, 0, 0, 0, 0, 0, 0, 0, 0, 0, 0, 0, 0, 0, 0, 0, 0, 0, 0, 0, 0, 0, 0, 0, 0, 0, 0, 0, 0, 0, 0, 0, 0, 0, 0, 0, 0, 0, 0, 0, 0, 0, 0, 0, 0, 0, 0, 0, 0, 0, 0, 0, 0, 0, 0, 0, 0, 0, 0, 0, 0, 0, 0, 0, 0, 0, 0, 0, 0, 0, 0, 0, 0, 0, 0, 0, 0, 0, 0, 0, 0, 0, 0, 0, 0, 0, 0, 0, 0, 0, 0, 0, 0, 0, 0, 0, 0, 0, 0, 0, 0, 0, 0, 0, 0, 0, 0, 0, 0, 0, 0, 0, 0, 0, 0, 0, 0, 0, 0, 0, 0, 0, 0, 0, 0, 0, 0, 0, 0, 0, 0, 0, 0, 0, 0, 0, 0, 0, 0, 0, 0, 0, 0, 0, 0, 0, 0, 0, 0, 0, 0, 0, 0, 0, 0, 0, 0, 0, 0, 0, 0, 0, 0, 0, 0, 0, 0, 0, 0, 0, 0, 0, 0, 0, 0, 0, 0, 0, 0, 0, 0, 0, 0, 0, 0, 0, 0, 0, 0, 0, 0, 0, 0, 0, 0, 0, 0, 0, 0, 0, 0, 0, 0, 0, 0, 0, 0, 0, 0, 0, 0, 0, 0, 0, 0, 0, 0, 0, 0, 0, 0, 0, 0, 0, 0, 0, 0, 0, 0, 0, 1, 1, 1, 1, 1, 1, 1, 1, 1, 1, 1, 1, 1, 1, 1, 1, 1, 1, 1, 1, 1, 1, 1, 1, 1, 1, 1, 1, 1, 1, 1, 1, 1, 1, 1, 1, 1, 1, 1, 1])
_k = set([(2, 10), (2, 15), (3, 17), (3, 49), (10, 45), (15, 17), (44, 45), (44, 53), (46, 47), (46, 53), (47, 48), (48, 49), (344, 346), (344, 347), (345, 348), (345, 354), (346, 350), (347, 348), (349, 350), (349, 355), (351, 352), (351, 355), (352, 353), (353, 354), (356, 358), (356, 359), (357, 360), (357, 366), (358, 362), (359, 360), (361, 362), (361, 367), (363, 364), (363, 367), (364, 365), (365, 366), (368, 370), (368, 371), (369, 372), (369, 378), (370, 374), (371, 372), (373, 374), (373, 379), (375, 376), (375, 379), (376, 377), (377, 378), (380, 382), (380, 383), (381, 384), (381, 390), (382, 386), (383, 384), (385, 386), (385, 391), (387, 388), (387, 391), (388, 389), (389, 390), (392, 394), (392, 395), (393, 396), (393, 402), (394, 398), (395, 396), (397, 398), (397, 403), (399, 400), (399, 403), (400, 401), (401, 402), (404, 406), (404, 407), (405, 408), (405, 414), (406, 410), (407, 408), (409, 410), (409, 415), (411, 412), (411, 415), (412, 413), (413, 414), (416, 418), (416, 419), (417, 420), (417, 426), (418, 422), (419, 420), (421, 422), (421, 427), (423, 424), (423, 427), (424, 425), (425, 426), (428, 430), (428, 431), (429, 432), (429, 438), (430, 434), (431, 432), (433, 434), (433, 439), (435, 436), (435, 439), (436, 437), (437, 438)])
me_mesh_001.attributes.new('sharp_edge', 'BOOLEAN', 'EDGE').data.foreach_set('value', [ (min(e.vertices), max(e.vertices)) in _k for e in me_mesh_001.edges])
me_mesh_001.materials.append(mat_toiletbody)
me_mesh_001.materials.append(mat_outline)
me_mesh_001.update()

# ---- objects
ob_water = bpy.data.objects.new('Water', me_mesh_153)
ob_toiletbody = bpy.data.objects.new('ToiletBody', me_mesh_001)

# ---- transforms, parenting, visibility, modifiers, constraints
ob_water.location = (0.0, 0.0, -0.1504)
ob_water.scale = (2.0, 2.0, 2.0)
ob_water.color = (0.8, 0.8, 0.8, 1.0)
ob_toiletbody.location = (0.0, 0.0, 0.0)
ob_toiletbody.scale = (2.0, 2.0, 2.0)
ob_toiletbody.color = (0.8, 0.8, 0.8, 1.0)
_m = ob_toiletbody.modifiers.new('Solidify', 'SOLIDIFY')
_m.thickness = 0.02
_m.thickness_clamp = 0.1221
_m.offset = -0.1
_m.material_offset = 1
_m.use_quality_normals = True
_m.use_flip_normals = True
_m.nonmanifold_merge_threshold = 0.0471
_m = ob_toiletbody.modifiers.new('Auto Smooth', 'NODES')
_m.node_group = ng_auto_smooth
_gi = [s.identifier for s in ng_auto_smooth.interface.items_tree if s.item_type == 'SOCKET' and s.in_out == 'INPUT']
_m[_gi[1]] = 0.5236  # Angle

# ---- collection membership
col_collection.objects.link(ob_water)
col_collection.objects.link(ob_toiletbody)

# ---- scene / render settings (as saved in the file)
scene.frame_start = 1; scene.frame_end = 250; scene.frame_set(1)
scene.render.engine = 'BLENDER_EEVEE_NEXT'
scene.render.fps = 30
scene.cycles.sampling_pattern = 'TABULATED_SOBOL'
scene.cycles.use_light_tree = False
scene.view_settings.view_transform = 'Filmic'
bpy.context.view_layer.update()

# ---- added for rendering (the .blend has no active camera and no usable light): camera, sun
cam_auto = bpy.data.cameras.new('AutoCamera')
cam_auto.lens = 50.0
cam_auto.sensor_width = 36.0
cam_auto.clip_end = 1000.0
ob_auto_camera = bpy.data.objects.new('AutoCamera', cam_auto)
scene.collection.objects.link(ob_auto_camera)
ob_auto_camera.location = (1.67687, -1.5203, 1.69666)
ob_auto_camera.rotation_euler = (1.09748, -7.21219e-08, 0.694738)
scene.camera = ob_auto_camera
light_auto_sun = bpy.data.lights.new('AutoSun', 'SUN')
light_auto_sun.energy = 3.0
light_auto_sun.angle = 0.0523599
ob_auto_sun = bpy.data.objects.new('AutoSun', light_auto_sun)
scene.collection.objects.link(ob_auto_sun)
ob_auto_sun.rotation_euler = (0.872665, 0.174533, 0.523599)
bpy.context.view_layer.update()
